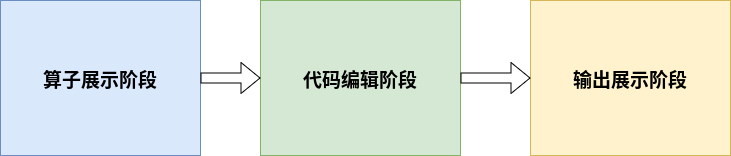

The diagram above was exported from draw.io. Its source (the exported page's mxGraphModel, read from the mxfile embedded in the PNG):
<mxGraphModel dx="1588" dy="940" grid="1" gridSize="10" guides="1" tooltips="1" connect="1" arrows="1" fold="1" page="1" pageScale="1" pageWidth="850" pageHeight="1100" math="0" shadow="0">
  <root>
    <mxCell id="0" />
    <mxCell id="1" parent="0" />
    <mxCell id="QHLQoTPa1NHbG8B7G440-1" value="&lt;font style=&quot;font-size: 19px;&quot;&gt;&lt;b&gt;算子展示阶段&lt;/b&gt;&lt;/font&gt;" style="rounded=0;whiteSpace=wrap;html=1;fillColor=#dae8fc;strokeColor=#6c8ebf;" vertex="1" parent="1">
      <mxGeometry x="50" y="405" width="200" height="155" as="geometry" />
    </mxCell>
    <mxCell id="QHLQoTPa1NHbG8B7G440-2" value="&lt;font style=&quot;font-size: 19px;&quot;&gt;&lt;b&gt;代码编辑阶段&lt;/b&gt;&lt;/font&gt;" style="rounded=0;whiteSpace=wrap;html=1;fillColor=#d5e8d4;strokeColor=#82b366;" vertex="1" parent="1">
      <mxGeometry x="310" y="405" width="200" height="155" as="geometry" />
    </mxCell>
    <mxCell id="QHLQoTPa1NHbG8B7G440-3" value="&lt;font style=&quot;font-size: 19px;&quot;&gt;&lt;b&gt;输出展示阶段&lt;/b&gt;&lt;/font&gt;" style="rounded=0;whiteSpace=wrap;html=1;fillColor=#fff2cc;strokeColor=#d6b656;" vertex="1" parent="1">
      <mxGeometry x="580" y="405" width="200" height="155" as="geometry" />
    </mxCell>
    <mxCell id="QHLQoTPa1NHbG8B7G440-4" value="" style="shape=flexArrow;endArrow=classic;html=1;rounded=0;exitX=1;exitY=0.5;exitDx=0;exitDy=0;entryX=0;entryY=0.5;entryDx=0;entryDy=0;" edge="1" parent="1" source="QHLQoTPa1NHbG8B7G440-1" target="QHLQoTPa1NHbG8B7G440-2">
      <mxGeometry width="50" height="50" relative="1" as="geometry">
        <mxPoint x="400" y="510" as="sourcePoint" />
        <mxPoint x="450" y="460" as="targetPoint" />
      </mxGeometry>
    </mxCell>
    <mxCell id="QHLQoTPa1NHbG8B7G440-5" value="" style="shape=flexArrow;endArrow=classic;html=1;rounded=0;exitX=1;exitY=0.5;exitDx=0;exitDy=0;entryX=0;entryY=0.5;entryDx=0;entryDy=0;" edge="1" parent="1" source="QHLQoTPa1NHbG8B7G440-2" target="QHLQoTPa1NHbG8B7G440-3">
      <mxGeometry width="50" height="50" relative="1" as="geometry">
        <mxPoint x="400" y="510" as="sourcePoint" />
        <mxPoint x="450" y="460" as="targetPoint" />
      </mxGeometry>
    </mxCell>
  </root>
</mxGraphModel>